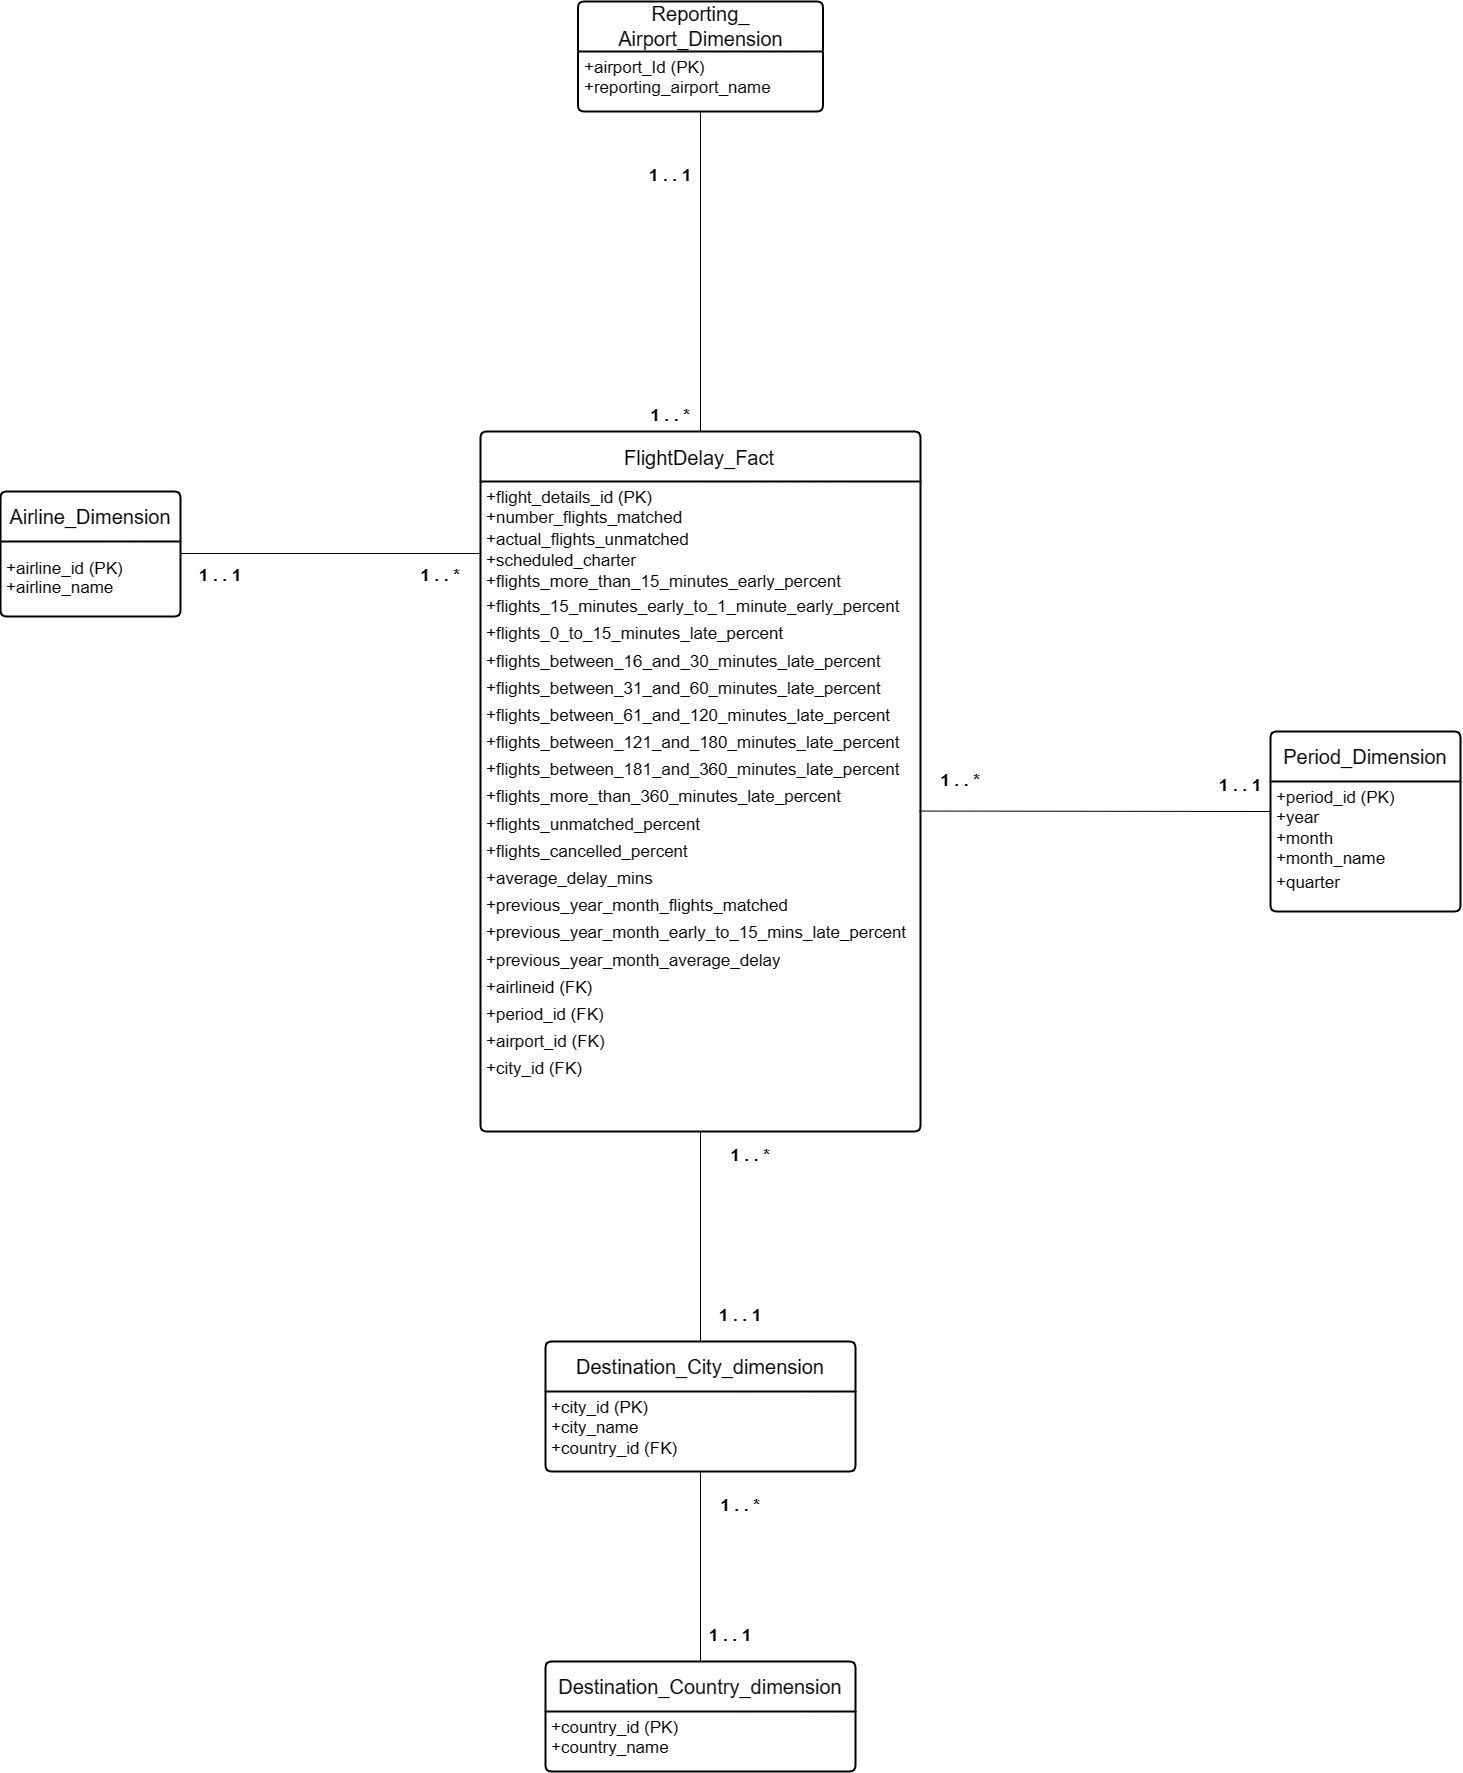

The diagram above was exported from draw.io. Its source (the exported page's mxGraphModel, read from the mxfile embedded in the PNG):
<mxGraphModel dx="1925" dy="1918" grid="1" gridSize="10" guides="1" tooltips="1" connect="1" arrows="1" fold="1" page="1" pageScale="1" pageWidth="850" pageHeight="1100" math="0" shadow="0">
  <root>
    <mxCell id="0" />
    <mxCell id="1" parent="0" />
    <mxCell id="pD0D7OS8NBTckJ21JGNo-9" value="&lt;font style=&quot;font-size: 20px;&quot;&gt;FlightDelay_Fact&lt;/font&gt;" style="swimlane;childLayout=stackLayout;horizontal=1;startSize=50;horizontalStack=0;rounded=1;fontSize=14;fontStyle=0;strokeWidth=2;resizeParent=0;resizeLast=1;shadow=0;dashed=0;align=center;arcSize=4;whiteSpace=wrap;html=1;spacingTop=2;spacingLeft=-2;" parent="1" vertex="1">
      <mxGeometry x="300" y="180" width="440" height="700" as="geometry">
        <mxRectangle x="300" y="180" width="180" height="50" as="alternateBounds" />
      </mxGeometry>
    </mxCell>
    <mxCell id="pD0D7OS8NBTckJ21JGNo-10" value="&lt;span style=&quot;font-size: 17px;&quot;&gt;+flight_details_id (PK)&lt;/span&gt;&lt;br&gt;&lt;div style=&quot;line-height: 160%;&quot;&gt;&lt;font style=&quot;font-size: 17px;&quot;&gt;+number_flights_matched&lt;br&gt;+actual_flights_unmatched&lt;/font&gt;&lt;/div&gt;&lt;div style=&quot;line-height: 160%;&quot;&gt;&lt;font style=&quot;font-size: 17px;&quot;&gt;+scheduled_charter&lt;br&gt;+flights_more_than_15_minutes_early_percent&lt;/font&gt;&lt;div style=&quot;font-size: 17px; line-height: 160%;&quot;&gt;&lt;font style=&quot;font-size: 17px;&quot;&gt;+flights_15_minutes_early_to_1_minute_early_percent&lt;/font&gt;&lt;/div&gt;&lt;div style=&quot;font-size: 17px; line-height: 160%;&quot;&gt;&lt;font style=&quot;font-size: 17px;&quot;&gt;+flights_0_to_15_minutes_late_percent&lt;/font&gt;&lt;/div&gt;&lt;div style=&quot;font-size: 17px; line-height: 160%;&quot;&gt;&lt;font style=&quot;font-size: 17px;&quot;&gt;+flights_between_16_and_30_minutes_late_percent&lt;/font&gt;&lt;/div&gt;&lt;div style=&quot;font-size: 17px; line-height: 160%;&quot;&gt;&lt;font style=&quot;font-size: 17px;&quot;&gt;+flights_between_31_and_60_minutes_late_percent&lt;/font&gt;&lt;/div&gt;&lt;div style=&quot;font-size: 17px; line-height: 160%;&quot;&gt;&lt;font style=&quot;font-size: 17px;&quot;&gt;+flights_between_61_and_120_minutes_late_percent&lt;/font&gt;&lt;/div&gt;&lt;div style=&quot;font-size: 17px; line-height: 160%;&quot;&gt;&lt;font style=&quot;font-size: 17px;&quot;&gt;+flights_between_121_and_180_minutes_late_percent&lt;/font&gt;&lt;/div&gt;&lt;div style=&quot;font-size: 17px; line-height: 160%;&quot;&gt;&lt;font style=&quot;font-size: 17px;&quot;&gt;+flights_between_181_and_360_minutes_late_percent&lt;/font&gt;&lt;/div&gt;&lt;div style=&quot;font-size: 17px; line-height: 160%;&quot;&gt;&lt;font style=&quot;font-size: 17px;&quot;&gt;+flights_more_than_360_minutes_late_percent&lt;/font&gt;&lt;/div&gt;&lt;div style=&quot;font-size: 17px; line-height: 160%;&quot;&gt;&lt;font style=&quot;font-size: 17px;&quot;&gt;+flights_unmatched_percent&lt;/font&gt;&lt;/div&gt;&lt;div style=&quot;font-size: 17px; line-height: 160%;&quot;&gt;&lt;font style=&quot;font-size: 17px;&quot;&gt;+flights_cancelled_percent&lt;/font&gt;&lt;/div&gt;&lt;div style=&quot;font-size: 17px; line-height: 160%;&quot;&gt;&lt;font style=&quot;font-size: 17px;&quot;&gt;+average_delay_mins&lt;/font&gt;&lt;/div&gt;&lt;div style=&quot;font-size: 17px; line-height: 160%;&quot;&gt;&lt;font style=&quot;font-size: 17px;&quot;&gt;+previous_year_month_flights_matched&lt;/font&gt;&lt;/div&gt;&lt;div style=&quot;font-size: 17px; line-height: 160%;&quot;&gt;&lt;font style=&quot;font-size: 17px;&quot;&gt;+previous_year_month_early_to_15_mins_late_percent&lt;/font&gt;&lt;/div&gt;&lt;div style=&quot;font-size: 17px; line-height: 160%;&quot;&gt;&lt;font style=&quot;font-size: 17px;&quot;&gt;+previous_year_month_average_delay&lt;/font&gt;&lt;/div&gt;&lt;div style=&quot;font-size: 17px; line-height: 160%;&quot;&gt;&lt;font style=&quot;font-size: 17px;&quot;&gt;+airlineid (FK)&lt;/font&gt;&lt;/div&gt;&lt;div style=&quot;font-size: 17px; line-height: 160%;&quot;&gt;&lt;font style=&quot;font-size: 17px;&quot;&gt;+period_id (FK)&lt;/font&gt;&lt;/div&gt;&lt;div style=&quot;font-size: 17px; line-height: 160%;&quot;&gt;&lt;font style=&quot;font-size: 17px;&quot;&gt;+airport_id (FK)&lt;/font&gt;&lt;/div&gt;&lt;div style=&quot;font-size: 17px; line-height: 160%;&quot;&gt;+city_id (FK)&lt;br&gt;&lt;div style=&quot;font-size: 13px; line-height: 160%;&quot;&gt;&lt;br&gt;&lt;/div&gt;&lt;div style=&quot;font-size: 13px; line-height: 160%;&quot;&gt;&lt;br&gt;&lt;/div&gt;&lt;div style=&quot;font-size: 13px; line-height: 160%;&quot;&gt;&lt;br&gt;&lt;div style=&quot;line-height: 160%;&quot;&gt;&lt;br&gt;&lt;/div&gt;&lt;div style=&quot;line-height: 160%;&quot;&gt;&lt;br&gt;&lt;/div&gt;&lt;div style=&quot;line-height: 160%;&quot;&gt;&lt;br&gt;&lt;/div&gt;&lt;div style=&quot;line-height: 160%;&quot;&gt;&lt;br&gt;&lt;/div&gt;&lt;/div&gt;&lt;/div&gt;&lt;/div&gt;" style="align=left;strokeColor=none;fillColor=none;spacingLeft=4;fontSize=12;verticalAlign=top;resizable=0;rotatable=0;part=1;html=1;" parent="pD0D7OS8NBTckJ21JGNo-9" vertex="1">
      <mxGeometry y="50" width="440" height="650" as="geometry" />
    </mxCell>
    <mxCell id="pD0D7OS8NBTckJ21JGNo-26" style="edgeStyle=orthogonalEdgeStyle;rounded=0;orthogonalLoop=1;jettySize=auto;html=1;entryX=0.5;entryY=0;entryDx=0;entryDy=0;endArrow=none;endFill=0;" parent="1" source="pD0D7OS8NBTckJ21JGNo-19" target="pD0D7OS8NBTckJ21JGNo-9" edge="1">
      <mxGeometry relative="1" as="geometry" />
    </mxCell>
    <mxCell id="pD0D7OS8NBTckJ21JGNo-19" value="&lt;font style=&quot;font-size: 20px;&quot;&gt;Reporting_ Airport_Dimension&lt;/font&gt;" style="swimlane;childLayout=stackLayout;horizontal=1;startSize=50;horizontalStack=0;rounded=1;fontSize=17;fontStyle=0;strokeWidth=2;resizeParent=0;resizeLast=1;shadow=0;dashed=0;align=center;arcSize=4;whiteSpace=wrap;html=1;" parent="1" vertex="1">
      <mxGeometry x="397.5" y="-250" width="245" height="110" as="geometry" />
    </mxCell>
    <mxCell id="pD0D7OS8NBTckJ21JGNo-20" value="+airport_Id (PK)&lt;br style=&quot;font-size: 17px;&quot;&gt;+reporting_airport_name&lt;br style=&quot;font-size: 17px;&quot;&gt;" style="align=left;strokeColor=none;fillColor=none;spacingLeft=4;fontSize=17;verticalAlign=top;resizable=0;rotatable=0;part=1;html=1;" parent="pD0D7OS8NBTckJ21JGNo-19" vertex="1">
      <mxGeometry y="50" width="245" height="60" as="geometry" />
    </mxCell>
    <mxCell id="pD0D7OS8NBTckJ21JGNo-21" value="Airline_Dimension" style="swimlane;childLayout=stackLayout;horizontal=1;startSize=50;horizontalStack=0;rounded=1;fontSize=20;fontStyle=0;strokeWidth=2;resizeParent=0;resizeLast=1;shadow=0;dashed=0;align=center;arcSize=4;whiteSpace=wrap;html=1;" parent="1" vertex="1">
      <mxGeometry x="-180" y="240" width="180" height="125" as="geometry" />
    </mxCell>
    <mxCell id="pD0D7OS8NBTckJ21JGNo-22" value="&lt;p style=&quot;line-height: 150%;&quot;&gt;&lt;font style=&quot;font-size: 17px;&quot;&gt;+airline_id (PK)&lt;br&gt;+airline_name&lt;/font&gt;&lt;/p&gt;" style="align=left;strokeColor=none;fillColor=none;spacingLeft=4;fontSize=12;verticalAlign=top;resizable=0;rotatable=0;part=1;html=1;" parent="pD0D7OS8NBTckJ21JGNo-21" vertex="1">
      <mxGeometry y="50" width="180" height="75" as="geometry" />
    </mxCell>
    <mxCell id="pD0D7OS8NBTckJ21JGNo-23" value="&lt;font style=&quot;font-size: 20px;&quot;&gt;Period_Dimension&lt;/font&gt;" style="swimlane;childLayout=stackLayout;horizontal=1;startSize=50;horizontalStack=0;rounded=1;fontSize=14;fontStyle=0;strokeWidth=2;resizeParent=0;resizeLast=1;shadow=0;dashed=0;align=center;arcSize=4;whiteSpace=wrap;html=1;" parent="1" vertex="1">
      <mxGeometry x="1090" y="480" width="190" height="180" as="geometry" />
    </mxCell>
    <mxCell id="pD0D7OS8NBTckJ21JGNo-24" value="&lt;font style=&quot;font-size: 17px;&quot;&gt;+period_id (PK)&lt;br&gt;+year&lt;br&gt;+month&lt;/font&gt;&lt;div&gt;&lt;span style=&quot;font-size: 17px;&quot;&gt;+month_name&lt;br&gt;&lt;/span&gt;&lt;div style=&quot;font-size: 17px; line-height: 150%;&quot;&gt;&lt;font style=&quot;font-size: 17px;&quot;&gt;+quarter&lt;/font&gt;&lt;/div&gt;&lt;/div&gt;" style="align=left;strokeColor=none;fillColor=none;spacingLeft=4;fontSize=12;verticalAlign=top;resizable=0;rotatable=0;part=1;html=1;" parent="pD0D7OS8NBTckJ21JGNo-23" vertex="1">
      <mxGeometry y="50" width="190" height="130" as="geometry" />
    </mxCell>
    <mxCell id="pD0D7OS8NBTckJ21JGNo-25" value="" style="endArrow=none;html=1;rounded=0;exitX=0.997;exitY=0.507;exitDx=0;exitDy=0;exitPerimeter=0;" parent="1" source="pD0D7OS8NBTckJ21JGNo-10" edge="1">
      <mxGeometry relative="1" as="geometry">
        <mxPoint x="740" y="555" as="sourcePoint" />
        <mxPoint x="1090" y="560" as="targetPoint" />
      </mxGeometry>
    </mxCell>
    <mxCell id="pD0D7OS8NBTckJ21JGNo-27" style="edgeStyle=orthogonalEdgeStyle;rounded=0;orthogonalLoop=1;jettySize=auto;html=1;endArrow=none;endFill=0;" parent="1" source="pD0D7OS8NBTckJ21JGNo-21" edge="1">
      <mxGeometry relative="1" as="geometry">
        <mxPoint x="300" y="302" as="targetPoint" />
      </mxGeometry>
    </mxCell>
    <mxCell id="pD0D7OS8NBTckJ21JGNo-28" value="&lt;b&gt;&lt;font style=&quot;font-size: 17px;&quot;&gt;1 . . 1&lt;/font&gt;&lt;/b&gt;" style="text;html=1;align=center;verticalAlign=middle;whiteSpace=wrap;rounded=0;" parent="1" vertex="1">
      <mxGeometry x="460" y="-90" width="60" height="30" as="geometry" />
    </mxCell>
    <mxCell id="pD0D7OS8NBTckJ21JGNo-29" value="&lt;b&gt;&lt;font style=&quot;font-size: 17px;&quot;&gt;1 . . *&lt;/font&gt;&lt;/b&gt;" style="text;html=1;align=center;verticalAlign=middle;whiteSpace=wrap;rounded=0;" parent="1" vertex="1">
      <mxGeometry x="460" y="150" width="60" height="30" as="geometry" />
    </mxCell>
    <mxCell id="pD0D7OS8NBTckJ21JGNo-30" value="&lt;b&gt;&lt;font style=&quot;font-size: 17px;&quot;&gt;1 . . *&lt;/font&gt;&lt;/b&gt;" style="text;html=1;align=center;verticalAlign=middle;whiteSpace=wrap;rounded=0;" parent="1" vertex="1">
      <mxGeometry x="750" y="515" width="60" height="30" as="geometry" />
    </mxCell>
    <mxCell id="pD0D7OS8NBTckJ21JGNo-32" value="&lt;b&gt;&lt;font style=&quot;font-size: 17px;&quot;&gt;1 . . *&lt;/font&gt;&lt;/b&gt;" style="text;html=1;align=center;verticalAlign=middle;whiteSpace=wrap;rounded=0;" parent="1" vertex="1">
      <mxGeometry x="230" y="310" width="60" height="30" as="geometry" />
    </mxCell>
    <mxCell id="pD0D7OS8NBTckJ21JGNo-33" value="&lt;b&gt;&lt;font style=&quot;font-size: 17px;&quot;&gt;1 . . 1&lt;/font&gt;&lt;/b&gt;" style="text;html=1;align=center;verticalAlign=middle;whiteSpace=wrap;rounded=0;" parent="1" vertex="1">
      <mxGeometry x="10" y="310" width="60" height="30" as="geometry" />
    </mxCell>
    <mxCell id="pD0D7OS8NBTckJ21JGNo-35" value="&lt;b&gt;&lt;font style=&quot;font-size: 17px;&quot;&gt;1 . . 1&lt;/font&gt;&lt;/b&gt;" style="text;html=1;align=center;verticalAlign=middle;whiteSpace=wrap;rounded=0;" parent="1" vertex="1">
      <mxGeometry x="1030" y="520" width="60" height="30" as="geometry" />
    </mxCell>
    <mxCell id="pD0D7OS8NBTckJ21JGNo-36" value="&lt;font style=&quot;font-size: 20px;&quot;&gt;Destination_Country_dimension&lt;/font&gt;" style="swimlane;childLayout=stackLayout;horizontal=1;startSize=50;horizontalStack=0;rounded=1;fontSize=14;fontStyle=0;strokeWidth=2;resizeParent=0;resizeLast=1;shadow=0;dashed=0;align=center;arcSize=4;whiteSpace=wrap;html=1;" parent="1" vertex="1">
      <mxGeometry x="365" y="1410" width="310" height="110" as="geometry" />
    </mxCell>
    <mxCell id="pD0D7OS8NBTckJ21JGNo-37" value="&lt;font style=&quot;font-size: 17px;&quot;&gt;+country_id (PK)&lt;br&gt;+country_name&lt;/font&gt;" style="align=left;strokeColor=none;fillColor=none;spacingLeft=4;fontSize=12;verticalAlign=top;resizable=0;rotatable=0;part=1;html=1;" parent="pD0D7OS8NBTckJ21JGNo-36" vertex="1">
      <mxGeometry y="50" width="310" height="60" as="geometry" />
    </mxCell>
    <mxCell id="pD0D7OS8NBTckJ21JGNo-38" value="&lt;font style=&quot;font-size: 20px;&quot;&gt;Destination_City_dimension&lt;/font&gt;" style="swimlane;childLayout=stackLayout;horizontal=1;startSize=50;horizontalStack=0;rounded=1;fontSize=14;fontStyle=0;strokeWidth=2;resizeParent=0;resizeLast=1;shadow=0;dashed=0;align=center;arcSize=4;whiteSpace=wrap;html=1;" parent="1" vertex="1">
      <mxGeometry x="365" y="1090" width="310" height="130" as="geometry" />
    </mxCell>
    <mxCell id="pD0D7OS8NBTckJ21JGNo-39" value="&lt;font style=&quot;font-size: 17px;&quot;&gt;+city_id (PK)&lt;br&gt;+city_name&lt;/font&gt;&lt;div&gt;&lt;font style=&quot;font-size: 17px;&quot;&gt;+country_id (FK)&lt;/font&gt;&lt;/div&gt;" style="align=left;strokeColor=none;fillColor=none;spacingLeft=4;fontSize=12;verticalAlign=top;resizable=0;rotatable=0;part=1;html=1;" parent="pD0D7OS8NBTckJ21JGNo-38" vertex="1">
      <mxGeometry y="50" width="310" height="80" as="geometry" />
    </mxCell>
    <mxCell id="pD0D7OS8NBTckJ21JGNo-44" style="edgeStyle=orthogonalEdgeStyle;rounded=0;orthogonalLoop=1;jettySize=auto;html=1;endArrow=none;endFill=0;" parent="1" source="pD0D7OS8NBTckJ21JGNo-10" target="pD0D7OS8NBTckJ21JGNo-38" edge="1">
      <mxGeometry relative="1" as="geometry" />
    </mxCell>
    <mxCell id="pD0D7OS8NBTckJ21JGNo-46" value="&lt;b&gt;&lt;font style=&quot;font-size: 17px;&quot;&gt;1 . . *&lt;/font&gt;&lt;/b&gt;" style="text;html=1;align=center;verticalAlign=middle;whiteSpace=wrap;rounded=0;" parent="1" vertex="1">
      <mxGeometry x="540" y="890" width="60" height="30" as="geometry" />
    </mxCell>
    <mxCell id="pD0D7OS8NBTckJ21JGNo-52" value="&lt;b&gt;&lt;font style=&quot;font-size: 17px;&quot;&gt;1 . . 1&lt;/font&gt;&lt;/b&gt;" style="text;html=1;align=center;verticalAlign=middle;whiteSpace=wrap;rounded=0;" parent="1" vertex="1">
      <mxGeometry x="530" y="1050" width="60" height="30" as="geometry" />
    </mxCell>
    <mxCell id="T4fXoWlVlofGsonU_Kvn-1" style="edgeStyle=orthogonalEdgeStyle;rounded=0;orthogonalLoop=1;jettySize=auto;html=1;entryX=0.5;entryY=0;entryDx=0;entryDy=0;endArrow=none;endFill=0;" parent="1" source="pD0D7OS8NBTckJ21JGNo-39" target="pD0D7OS8NBTckJ21JGNo-36" edge="1">
      <mxGeometry relative="1" as="geometry" />
    </mxCell>
    <mxCell id="T4fXoWlVlofGsonU_Kvn-2" value="&lt;b&gt;&lt;font style=&quot;font-size: 17px;&quot;&gt;1 . . 1&lt;/font&gt;&lt;/b&gt;" style="text;html=1;align=center;verticalAlign=middle;whiteSpace=wrap;rounded=0;" parent="1" vertex="1">
      <mxGeometry x="520" y="1370" width="60" height="30" as="geometry" />
    </mxCell>
    <mxCell id="T4fXoWlVlofGsonU_Kvn-4" value="&lt;b&gt;&lt;font style=&quot;font-size: 17px;&quot;&gt;1 . . *&lt;/font&gt;&lt;/b&gt;" style="text;html=1;align=center;verticalAlign=middle;whiteSpace=wrap;rounded=0;" parent="1" vertex="1">
      <mxGeometry x="530" y="1240" width="60" height="30" as="geometry" />
    </mxCell>
  </root>
</mxGraphModel>